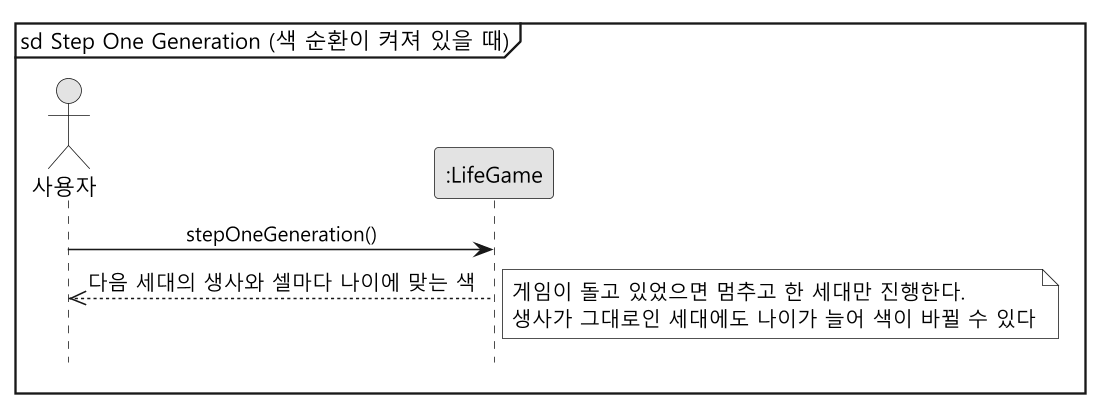

The diagram above was rendered by PlantUML. Its source (embedded in the PNG):
@startuml ssd-step
skinparam monochrome true
skinparam dpi 150
skinparam shadowing false
skinparam defaultFontName "Malgun Gothic"
skinparam sequenceMessageAlign center
hide footbox
mainframe sd Step One Generation (색 순환이 켜져 있을 때)

actor "사용자" as User
participant ":LifeGame" as System

User -> System : stepOneGeneration()
System -->> User : 다음 세대의 생사와 셀마다 나이에 맞는 색
note right : 게임이 돌고 있었으면 멈추고 한 세대만 진행한다.\n생사가 그대로인 세대에도 나이가 늘어 색이 바뀔 수 있다
@enduml